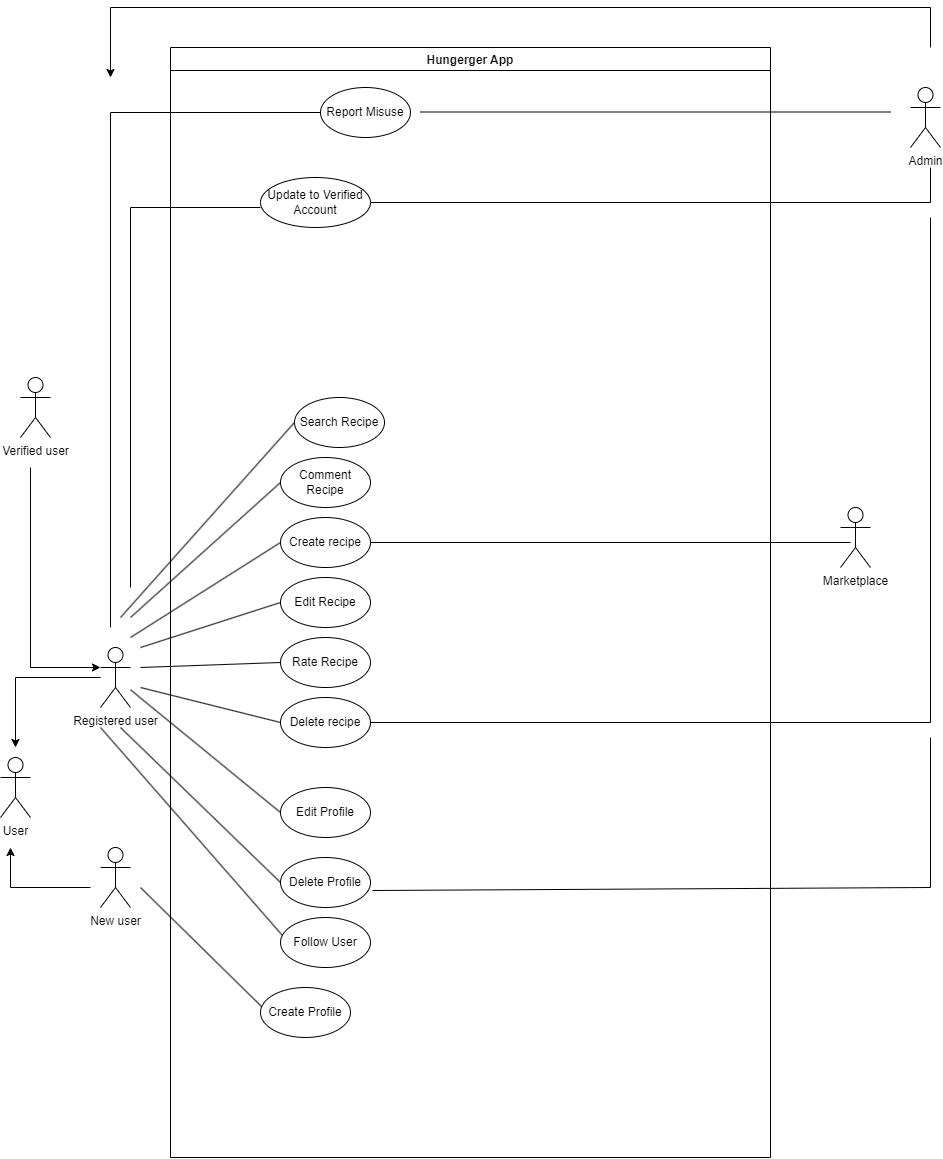

The diagram above was exported from draw.io. Its source (the exported page's mxGraphModel, read from the mxfile embedded in the PNG):
<mxGraphModel dx="1969" dy="2105" grid="1" gridSize="10" guides="1" tooltips="1" connect="1" arrows="1" fold="1" page="1" pageScale="1" pageWidth="827" pageHeight="1169" math="0" shadow="0">
  <root>
    <mxCell id="0" />
    <mxCell id="1" parent="0" />
    <mxCell id="DQBXJ2V9FcqI_M96Gr92-1" value="Registered user" style="shape=umlActor;verticalLabelPosition=bottom;verticalAlign=top;html=1;" parent="1" vertex="1">
      <mxGeometry x="130" y="160" width="30" height="60" as="geometry" />
    </mxCell>
    <mxCell id="DQBXJ2V9FcqI_M96Gr92-2" value="New user" style="shape=umlActor;verticalLabelPosition=bottom;verticalAlign=top;html=1;" parent="1" vertex="1">
      <mxGeometry x="130" y="360" width="30" height="60" as="geometry" />
    </mxCell>
    <mxCell id="DQBXJ2V9FcqI_M96Gr92-3" value="User" style="shape=umlActor;verticalLabelPosition=bottom;verticalAlign=top;html=1;" parent="1" vertex="1">
      <mxGeometry x="30" y="270" width="30" height="60" as="geometry" />
    </mxCell>
    <mxCell id="DQBXJ2V9FcqI_M96Gr92-7" value="" style="endArrow=classic;html=1;rounded=0;" parent="1" edge="1">
      <mxGeometry width="50" height="50" relative="1" as="geometry">
        <mxPoint x="130" y="190" as="sourcePoint" />
        <mxPoint x="45" y="260" as="targetPoint" />
        <Array as="points">
          <mxPoint x="45" y="190" />
        </Array>
      </mxGeometry>
    </mxCell>
    <mxCell id="DQBXJ2V9FcqI_M96Gr92-10" value="" style="endArrow=classic;html=1;rounded=0;" parent="1" edge="1">
      <mxGeometry width="50" height="50" relative="1" as="geometry">
        <mxPoint x="120" y="400" as="sourcePoint" />
        <mxPoint x="40" y="360" as="targetPoint" />
        <Array as="points">
          <mxPoint x="40" y="400" />
        </Array>
      </mxGeometry>
    </mxCell>
    <mxCell id="DQBXJ2V9FcqI_M96Gr92-24" value="Hungerger App" style="swimlane;fillColor=#FFFFFF;" parent="1" vertex="1">
      <mxGeometry x="200" y="-440" width="600" height="1110" as="geometry" />
    </mxCell>
    <mxCell id="DQBXJ2V9FcqI_M96Gr92-26" value="Create Profile" style="ellipse;whiteSpace=wrap;html=1;" parent="DQBXJ2V9FcqI_M96Gr92-24" vertex="1">
      <mxGeometry x="90" y="940" width="90" height="50" as="geometry" />
    </mxCell>
    <mxCell id="DQBXJ2V9FcqI_M96Gr92-51" value="Create recipe" style="ellipse;whiteSpace=wrap;html=1;" parent="DQBXJ2V9FcqI_M96Gr92-24" vertex="1">
      <mxGeometry x="110" y="470" width="90" height="50" as="geometry" />
    </mxCell>
    <mxCell id="DQBXJ2V9FcqI_M96Gr92-54" value="Delete recipe" style="ellipse;whiteSpace=wrap;html=1;" parent="DQBXJ2V9FcqI_M96Gr92-24" vertex="1">
      <mxGeometry x="110" y="650" width="90" height="50" as="geometry" />
    </mxCell>
    <mxCell id="DQBXJ2V9FcqI_M96Gr92-55" value="Edit Recipe" style="ellipse;whiteSpace=wrap;html=1;" parent="DQBXJ2V9FcqI_M96Gr92-24" vertex="1">
      <mxGeometry x="110" y="530" width="90" height="50" as="geometry" />
    </mxCell>
    <mxCell id="DQBXJ2V9FcqI_M96Gr92-58" value="Comment Recipe" style="ellipse;whiteSpace=wrap;html=1;" parent="DQBXJ2V9FcqI_M96Gr92-24" vertex="1">
      <mxGeometry x="110" y="410" width="90" height="50" as="geometry" />
    </mxCell>
    <mxCell id="DQBXJ2V9FcqI_M96Gr92-59" value="Search Recipe" style="ellipse;whiteSpace=wrap;html=1;" parent="DQBXJ2V9FcqI_M96Gr92-24" vertex="1">
      <mxGeometry x="124" y="350" width="90" height="50" as="geometry" />
    </mxCell>
    <mxCell id="DQBXJ2V9FcqI_M96Gr92-62" value="Rate Recipe" style="ellipse;whiteSpace=wrap;html=1;" parent="DQBXJ2V9FcqI_M96Gr92-24" vertex="1">
      <mxGeometry x="110" y="590" width="90" height="50" as="geometry" />
    </mxCell>
    <mxCell id="DQBXJ2V9FcqI_M96Gr92-63" value="Report Misuse" style="ellipse;whiteSpace=wrap;html=1;" parent="DQBXJ2V9FcqI_M96Gr92-24" vertex="1">
      <mxGeometry x="150" y="40" width="90" height="50" as="geometry" />
    </mxCell>
    <mxCell id="DQBXJ2V9FcqI_M96Gr92-66" value="" style="endArrow=none;html=1;rounded=0;" parent="DQBXJ2V9FcqI_M96Gr92-24" edge="1">
      <mxGeometry width="50" height="50" relative="1" as="geometry">
        <mxPoint x="250" y="64.5" as="sourcePoint" />
        <mxPoint x="720" y="64.5" as="targetPoint" />
      </mxGeometry>
    </mxCell>
    <mxCell id="DQBXJ2V9FcqI_M96Gr92-72" value="Update to Verified Account" style="ellipse;whiteSpace=wrap;html=1;" parent="DQBXJ2V9FcqI_M96Gr92-24" vertex="1">
      <mxGeometry x="90" y="130" width="110" height="50" as="geometry" />
    </mxCell>
    <mxCell id="As2ihan8Wz4cfaNSFqjq-11" value="Follow User" style="ellipse;whiteSpace=wrap;html=1;" vertex="1" parent="DQBXJ2V9FcqI_M96Gr92-24">
      <mxGeometry x="110" y="870" width="90" height="50" as="geometry" />
    </mxCell>
    <mxCell id="As2ihan8Wz4cfaNSFqjq-21" value="Edit Profile" style="ellipse;whiteSpace=wrap;html=1;" vertex="1" parent="DQBXJ2V9FcqI_M96Gr92-24">
      <mxGeometry x="110" y="740" width="90" height="50" as="geometry" />
    </mxCell>
    <mxCell id="As2ihan8Wz4cfaNSFqjq-24" value="Delete Profile" style="ellipse;whiteSpace=wrap;html=1;" vertex="1" parent="DQBXJ2V9FcqI_M96Gr92-24">
      <mxGeometry x="110" y="810" width="90" height="50" as="geometry" />
    </mxCell>
    <mxCell id="DQBXJ2V9FcqI_M96Gr92-37" value="" style="endArrow=none;html=1;rounded=0;entryX=0.011;entryY=0.38;entryDx=0;entryDy=0;entryPerimeter=0;" parent="1" target="DQBXJ2V9FcqI_M96Gr92-26" edge="1">
      <mxGeometry width="50" height="50" relative="1" as="geometry">
        <mxPoint x="170" y="400" as="sourcePoint" />
        <mxPoint x="280" y="510" as="targetPoint" />
      </mxGeometry>
    </mxCell>
    <mxCell id="DQBXJ2V9FcqI_M96Gr92-49" value="Marketplace" style="shape=umlActor;verticalLabelPosition=bottom;verticalAlign=top;html=1;outlineConnect=0;" parent="1" vertex="1">
      <mxGeometry x="870" y="20" width="30" height="60" as="geometry" />
    </mxCell>
    <mxCell id="DQBXJ2V9FcqI_M96Gr92-50" value="Admin" style="shape=umlActor;verticalLabelPosition=bottom;verticalAlign=top;html=1;" parent="1" vertex="1">
      <mxGeometry x="940" y="-400" width="30" height="60" as="geometry" />
    </mxCell>
    <mxCell id="DQBXJ2V9FcqI_M96Gr92-64" value="" style="endArrow=none;html=1;rounded=0;entryX=0;entryY=0.5;entryDx=0;entryDy=0;" parent="1" target="DQBXJ2V9FcqI_M96Gr92-63" edge="1">
      <mxGeometry width="50" height="50" relative="1" as="geometry">
        <mxPoint x="140" y="140" as="sourcePoint" />
        <mxPoint x="890" y="-90" as="targetPoint" />
        <Array as="points">
          <mxPoint x="140" y="-375" />
        </Array>
      </mxGeometry>
    </mxCell>
    <mxCell id="DQBXJ2V9FcqI_M96Gr92-69" value="" style="endArrow=none;html=1;rounded=0;exitX=1;exitY=0.5;exitDx=0;exitDy=0;" parent="1" source="DQBXJ2V9FcqI_M96Gr92-51" edge="1">
      <mxGeometry width="50" height="50" relative="1" as="geometry">
        <mxPoint x="410" y="60" as="sourcePoint" />
        <mxPoint x="880" y="55" as="targetPoint" />
      </mxGeometry>
    </mxCell>
    <mxCell id="DQBXJ2V9FcqI_M96Gr92-73" value="" style="endArrow=none;html=1;rounded=0;exitX=1;exitY=0.5;exitDx=0;exitDy=0;" parent="1" source="DQBXJ2V9FcqI_M96Gr92-72" edge="1">
      <mxGeometry width="50" height="50" relative="1" as="geometry">
        <mxPoint x="600" y="-40" as="sourcePoint" />
        <mxPoint x="960" y="-320" as="targetPoint" />
        <Array as="points">
          <mxPoint x="960" y="-285" />
        </Array>
      </mxGeometry>
    </mxCell>
    <mxCell id="DQBXJ2V9FcqI_M96Gr92-74" value="Verified user" style="shape=umlActor;verticalLabelPosition=bottom;verticalAlign=top;html=1;outlineConnect=0;" parent="1" vertex="1">
      <mxGeometry x="50" y="-110" width="30" height="60" as="geometry" />
    </mxCell>
    <mxCell id="DQBXJ2V9FcqI_M96Gr92-75" value="" style="endArrow=classic;html=1;rounded=0;entryX=0;entryY=0.3333333333333333;entryDx=0;entryDy=0;entryPerimeter=0;" parent="1" target="DQBXJ2V9FcqI_M96Gr92-1" edge="1">
      <mxGeometry width="50" height="50" relative="1" as="geometry">
        <mxPoint x="60" y="-20" as="sourcePoint" />
        <mxPoint x="650" y="-90" as="targetPoint" />
        <Array as="points">
          <mxPoint x="60" y="180" />
        </Array>
      </mxGeometry>
    </mxCell>
    <mxCell id="As2ihan8Wz4cfaNSFqjq-2" value="" style="endArrow=none;html=1;rounded=0;" edge="1" parent="1">
      <mxGeometry width="50" height="50" relative="1" as="geometry">
        <mxPoint x="160" y="100" as="sourcePoint" />
        <mxPoint x="290" y="-280" as="targetPoint" />
        <Array as="points">
          <mxPoint x="160" y="-280" />
        </Array>
      </mxGeometry>
    </mxCell>
    <mxCell id="As2ihan8Wz4cfaNSFqjq-8" value="" style="endArrow=none;html=1;rounded=0;entryX=0;entryY=0.5;entryDx=0;entryDy=0;" edge="1" parent="1" target="DQBXJ2V9FcqI_M96Gr92-59">
      <mxGeometry width="50" height="50" relative="1" as="geometry">
        <mxPoint x="150" y="130" as="sourcePoint" />
        <mxPoint x="600" y="20" as="targetPoint" />
        <Array as="points" />
      </mxGeometry>
    </mxCell>
    <mxCell id="As2ihan8Wz4cfaNSFqjq-15" value="" style="endArrow=none;html=1;rounded=0;entryX=0;entryY=0.5;entryDx=0;entryDy=0;" edge="1" parent="1" target="DQBXJ2V9FcqI_M96Gr92-58">
      <mxGeometry width="50" height="50" relative="1" as="geometry">
        <mxPoint x="160" y="130" as="sourcePoint" />
        <mxPoint x="600" y="210" as="targetPoint" />
      </mxGeometry>
    </mxCell>
    <mxCell id="As2ihan8Wz4cfaNSFqjq-16" value="" style="endArrow=none;html=1;rounded=0;entryX=0;entryY=0.5;entryDx=0;entryDy=0;" edge="1" parent="1" target="DQBXJ2V9FcqI_M96Gr92-51">
      <mxGeometry width="50" height="50" relative="1" as="geometry">
        <mxPoint x="160" y="150" as="sourcePoint" />
        <mxPoint x="600" y="210" as="targetPoint" />
      </mxGeometry>
    </mxCell>
    <mxCell id="As2ihan8Wz4cfaNSFqjq-17" value="" style="endArrow=none;html=1;rounded=0;entryX=0;entryY=0.5;entryDx=0;entryDy=0;" edge="1" parent="1" target="DQBXJ2V9FcqI_M96Gr92-55">
      <mxGeometry width="50" height="50" relative="1" as="geometry">
        <mxPoint x="170" y="160" as="sourcePoint" />
        <mxPoint x="600" y="210" as="targetPoint" />
      </mxGeometry>
    </mxCell>
    <mxCell id="As2ihan8Wz4cfaNSFqjq-19" value="" style="endArrow=none;html=1;rounded=0;entryX=0;entryY=0.5;entryDx=0;entryDy=0;" edge="1" parent="1" target="DQBXJ2V9FcqI_M96Gr92-62">
      <mxGeometry width="50" height="50" relative="1" as="geometry">
        <mxPoint x="170" y="180" as="sourcePoint" />
        <mxPoint x="600" y="210" as="targetPoint" />
      </mxGeometry>
    </mxCell>
    <mxCell id="As2ihan8Wz4cfaNSFqjq-20" value="" style="endArrow=none;html=1;rounded=0;exitX=0;exitY=0.5;exitDx=0;exitDy=0;" edge="1" parent="1" source="DQBXJ2V9FcqI_M96Gr92-54">
      <mxGeometry width="50" height="50" relative="1" as="geometry">
        <mxPoint x="550" y="260" as="sourcePoint" />
        <mxPoint x="170" y="200" as="targetPoint" />
      </mxGeometry>
    </mxCell>
    <mxCell id="As2ihan8Wz4cfaNSFqjq-22" value="" style="endArrow=none;html=1;rounded=0;entryX=0;entryY=0.5;entryDx=0;entryDy=0;" edge="1" parent="1" source="DQBXJ2V9FcqI_M96Gr92-1" target="As2ihan8Wz4cfaNSFqjq-21">
      <mxGeometry width="50" height="50" relative="1" as="geometry">
        <mxPoint x="200" y="230" as="sourcePoint" />
        <mxPoint x="600" y="410" as="targetPoint" />
      </mxGeometry>
    </mxCell>
    <mxCell id="As2ihan8Wz4cfaNSFqjq-23" value="" style="endArrow=none;html=1;rounded=0;exitX=1;exitY=0.5;exitDx=0;exitDy=0;" edge="1" parent="1" source="DQBXJ2V9FcqI_M96Gr92-54">
      <mxGeometry width="50" height="50" relative="1" as="geometry">
        <mxPoint x="550" y="60" as="sourcePoint" />
        <mxPoint x="960" y="-270" as="targetPoint" />
        <Array as="points">
          <mxPoint x="960" y="235" />
        </Array>
      </mxGeometry>
    </mxCell>
    <mxCell id="As2ihan8Wz4cfaNSFqjq-25" value="" style="endArrow=none;html=1;rounded=0;exitX=1.022;exitY=0.66;exitDx=0;exitDy=0;exitPerimeter=0;" edge="1" parent="1" source="As2ihan8Wz4cfaNSFqjq-24">
      <mxGeometry width="50" height="50" relative="1" as="geometry">
        <mxPoint x="550" y="360" as="sourcePoint" />
        <mxPoint x="960" y="250" as="targetPoint" />
        <Array as="points">
          <mxPoint x="960" y="400" />
        </Array>
      </mxGeometry>
    </mxCell>
    <mxCell id="As2ihan8Wz4cfaNSFqjq-26" value="" style="endArrow=none;html=1;rounded=0;entryX=0;entryY=0.5;entryDx=0;entryDy=0;" edge="1" parent="1" target="As2ihan8Wz4cfaNSFqjq-24">
      <mxGeometry width="50" height="50" relative="1" as="geometry">
        <mxPoint x="150" y="240" as="sourcePoint" />
        <mxPoint x="300" y="465" as="targetPoint" />
      </mxGeometry>
    </mxCell>
    <mxCell id="As2ihan8Wz4cfaNSFqjq-27" value="" style="endArrow=none;html=1;rounded=0;entryX=0.022;entryY=0.36;entryDx=0;entryDy=0;entryPerimeter=0;" edge="1" parent="1" target="As2ihan8Wz4cfaNSFqjq-11">
      <mxGeometry width="50" height="50" relative="1" as="geometry">
        <mxPoint x="130" y="240" as="sourcePoint" />
        <mxPoint x="300" y="525" as="targetPoint" />
      </mxGeometry>
    </mxCell>
    <mxCell id="As2ihan8Wz4cfaNSFqjq-28" value="" style="endArrow=classic;html=1;rounded=0;" edge="1" parent="1">
      <mxGeometry width="50" height="50" relative="1" as="geometry">
        <mxPoint x="960" y="-440" as="sourcePoint" />
        <mxPoint x="140" y="-410" as="targetPoint" />
        <Array as="points">
          <mxPoint x="960" y="-480" />
          <mxPoint x="140" y="-480" />
        </Array>
      </mxGeometry>
    </mxCell>
  </root>
</mxGraphModel>